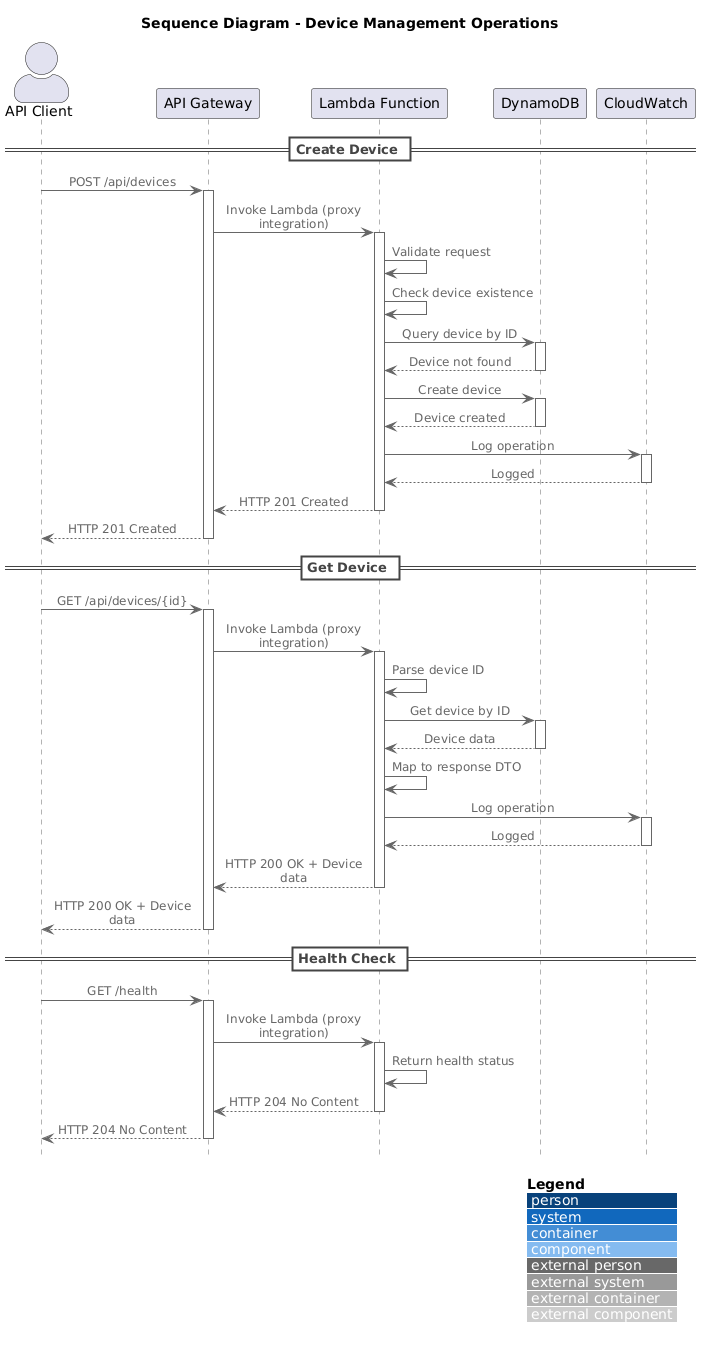

The diagram above was rendered by PlantUML. Its source (embedded in the PNG):
@startuml
!include https://raw.githubusercontent.com/plantuml-stdlib/C4-PlantUML/master/C4_Sequence.puml

LAYOUT_WITH_LEGEND()

title Sequence Diagram - Device Management Operations

actor client as "API Client"
participant api_gateway as "API Gateway"
participant lambda as "Lambda Function"
participant dynamodb as "DynamoDB"
participant cloudwatch as "CloudWatch"

== Create Device ==
client -> api_gateway: POST /api/devices
activate api_gateway
api_gateway -> lambda: Invoke Lambda (proxy integration)
activate lambda

lambda -> lambda: Validate request
lambda -> lambda: Check device existence
lambda -> dynamodb: Query device by ID
activate dynamodb
dynamodb --> lambda: Device not found
deactivate dynamodb

lambda -> dynamodb: Create device
activate dynamodb
dynamodb --> lambda: Device created
deactivate dynamodb

lambda -> cloudwatch: Log operation
activate cloudwatch
cloudwatch --> lambda: Logged
deactivate cloudwatch

lambda --> api_gateway: HTTP 201 Created
deactivate lambda
api_gateway --> client: HTTP 201 Created
deactivate api_gateway

== Get Device ==
client -> api_gateway: GET /api/devices/{id}
activate api_gateway
api_gateway -> lambda: Invoke Lambda (proxy integration)
activate lambda

lambda -> lambda: Parse device ID
lambda -> dynamodb: Get device by ID
activate dynamodb
dynamodb --> lambda: Device data
deactivate dynamodb

lambda -> lambda: Map to response DTO
lambda -> cloudwatch: Log operation
activate cloudwatch
cloudwatch --> lambda: Logged
deactivate cloudwatch

lambda --> api_gateway: HTTP 200 OK + Device data
deactivate lambda
api_gateway --> client: HTTP 200 OK + Device data
deactivate api_gateway

== Health Check ==
client -> api_gateway: GET /health
activate api_gateway
api_gateway -> lambda: Invoke Lambda (proxy integration)
activate lambda

lambda -> lambda: Return health status
lambda --> api_gateway: HTTP 204 No Content
deactivate lambda
api_gateway --> client: HTTP 204 No Content
deactivate api_gateway
@enduml